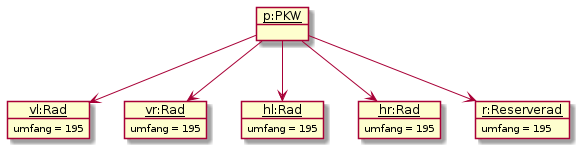

The diagram above was rendered by PlantUML. Its source (embedded in the PNG):
@startuml A5.2
skinparam classAttributeIconSize 0
object "__p:PKW__" as PKW
object "__vl:Rad__" as VL {
    umfang = 195
}
object "__vr:Rad__" as VR {
    umfang = 195
}
object "__hl:Rad__" as HL {
    umfang = 195
}
object "__hr:Rad__" as HR {
    umfang = 195
}
object "__r:Reserverad__" as R {
    umfang = 195
}

PKW --> VL
PKW --> VR
PKW --> HL
PKW --> HR
PKW --> R


@enduml